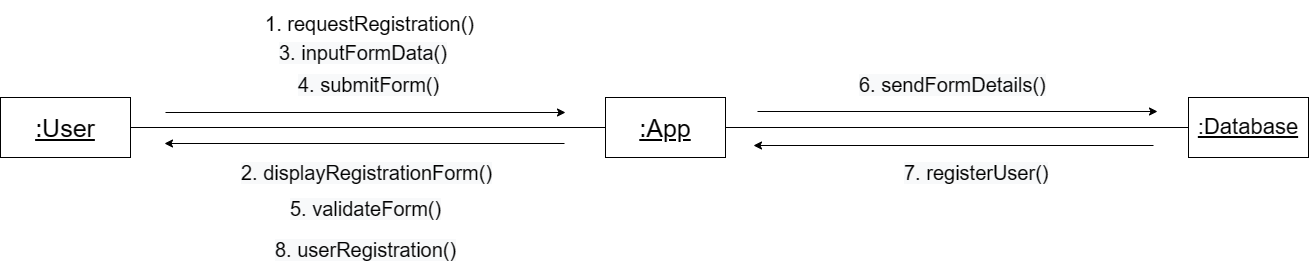

The diagram above was exported from draw.io. Its source (the exported page's mxGraphModel, read from the mxfile embedded in the PNG):
<mxGraphModel dx="993" dy="581" grid="1" gridSize="10" guides="1" tooltips="1" connect="1" arrows="1" fold="1" page="1" pageScale="1" pageWidth="850" pageHeight="1100" math="0" shadow="0">
  <root>
    <mxCell id="0" />
    <mxCell id="1" parent="0" />
    <mxCell id="mfMeH3sEjQO_IowL9Oym-1" value="&lt;font style=&quot;font-size: 25px;&quot;&gt;&lt;u&gt;:User&lt;/u&gt;&lt;/font&gt;" style="rounded=0;whiteSpace=wrap;html=1;" parent="1" vertex="1">
      <mxGeometry x="380" y="136" width="130" height="60" as="geometry" />
    </mxCell>
    <mxCell id="mfMeH3sEjQO_IowL9Oym-2" value="&lt;font style=&quot;font-size: 25px;&quot;&gt;&lt;u&gt;:App&lt;/u&gt;&lt;/font&gt;" style="rounded=0;whiteSpace=wrap;html=1;" parent="1" vertex="1">
      <mxGeometry x="985" y="136" width="120" height="60" as="geometry" />
    </mxCell>
    <mxCell id="mfMeH3sEjQO_IowL9Oym-3" value="" style="endArrow=none;html=1;rounded=0;fontSize=25;entryX=0;entryY=0.5;entryDx=0;entryDy=0;exitX=1;exitY=0.5;exitDx=0;exitDy=0;" parent="1" source="mfMeH3sEjQO_IowL9Oym-2" target="mfMeH3sEjQO_IowL9Oym-10" edge="1">
      <mxGeometry width="50" height="50" relative="1" as="geometry">
        <mxPoint x="1395.5" y="232" as="sourcePoint" />
        <mxPoint x="655.5" y="632.0000000000002" as="targetPoint" />
      </mxGeometry>
    </mxCell>
    <mxCell id="mfMeH3sEjQO_IowL9Oym-4" value="" style="endArrow=none;html=1;rounded=0;fontSize=25;entryX=1;entryY=0.5;entryDx=0;entryDy=0;exitX=0;exitY=0.5;exitDx=0;exitDy=0;" parent="1" source="mfMeH3sEjQO_IowL9Oym-2" target="mfMeH3sEjQO_IowL9Oym-1" edge="1">
      <mxGeometry width="50" height="50" relative="1" as="geometry">
        <mxPoint x="625" y="446" as="sourcePoint" />
        <mxPoint x="545" y="616" as="targetPoint" />
      </mxGeometry>
    </mxCell>
    <mxCell id="mfMeH3sEjQO_IowL9Oym-5" value="&lt;font style=&quot;font-size: 20px;&quot;&gt;1. requestRegistration()&lt;/font&gt;" style="text;html=1;align=center;verticalAlign=middle;resizable=0;points=[];autosize=1;strokeColor=none;fillColor=none;fontSize=25;" parent="1" vertex="1">
      <mxGeometry x="635.5" y="39" width="227" height="42" as="geometry" />
    </mxCell>
    <mxCell id="mfMeH3sEjQO_IowL9Oym-6" value="&lt;span style=&quot;color: rgb(0, 0, 0); font-family: Helvetica; font-size: 20px; font-style: normal; font-variant-ligatures: normal; font-variant-caps: normal; font-weight: 400; letter-spacing: normal; orphans: 2; text-align: center; text-indent: 0px; text-transform: none; widows: 2; word-spacing: 0px; -webkit-text-stroke-width: 0px; background-color: rgb(248, 249, 250); text-decoration-thickness: initial; text-decoration-style: initial; text-decoration-color: initial; float: none; display: inline !important;&quot;&gt;2. displayRegistrationForm()&lt;/span&gt;" style="text;html=1;align=center;verticalAlign=middle;resizable=0;points=[];autosize=1;strokeColor=none;fillColor=none;fontSize=20;" parent="1" vertex="1">
      <mxGeometry x="611" y="193" width="269" height="36" as="geometry" />
    </mxCell>
    <mxCell id="mfMeH3sEjQO_IowL9Oym-7" value="&lt;span style=&quot;color: rgb(0, 0, 0); font-family: Helvetica; font-size: 20px; font-style: normal; font-variant-ligatures: normal; font-variant-caps: normal; font-weight: 400; letter-spacing: normal; orphans: 2; text-align: center; text-indent: 0px; text-transform: none; widows: 2; word-spacing: 0px; -webkit-text-stroke-width: 0px; background-color: rgb(248, 249, 250); text-decoration-thickness: initial; text-decoration-style: initial; text-decoration-color: initial; float: none; display: inline !important;&quot;&gt;3. inputFormData()&lt;/span&gt;" style="text;whiteSpace=wrap;html=1;fontSize=20;" parent="1" vertex="1">
      <mxGeometry x="657.13" y="73" width="196.75" height="40" as="geometry" />
    </mxCell>
    <mxCell id="mfMeH3sEjQO_IowL9Oym-8" value="&lt;span style=&quot;color: rgb(0, 0, 0); font-family: Helvetica; font-size: 20px; font-style: normal; font-variant-ligatures: normal; font-variant-caps: normal; font-weight: 400; letter-spacing: normal; orphans: 2; text-align: center; text-indent: 0px; text-transform: none; widows: 2; word-spacing: 0px; -webkit-text-stroke-width: 0px; background-color: rgb(248, 249, 250); text-decoration-thickness: initial; text-decoration-style: initial; text-decoration-color: initial; float: none; display: inline !important;&quot;&gt;5. validateForm()&lt;/span&gt;" style="text;whiteSpace=wrap;html=1;fontSize=20;" parent="1" vertex="1">
      <mxGeometry x="667.5" y="229" width="174" height="41" as="geometry" />
    </mxCell>
    <mxCell id="mfMeH3sEjQO_IowL9Oym-9" value="&lt;span style=&quot;color: rgb(0, 0, 0); font-family: Helvetica; font-size: 20px; font-style: normal; font-variant-ligatures: normal; font-variant-caps: normal; font-weight: 400; letter-spacing: normal; orphans: 2; text-align: center; text-indent: 0px; text-transform: none; widows: 2; word-spacing: 0px; -webkit-text-stroke-width: 0px; background-color: rgb(248, 249, 250); text-decoration-thickness: initial; text-decoration-style: initial; text-decoration-color: initial; float: none; display: inline !important;&quot;&gt;4. submitForm()&lt;/span&gt;" style="text;whiteSpace=wrap;html=1;fontSize=20;" parent="1" vertex="1">
      <mxGeometry x="676" y="105" width="146" height="40" as="geometry" />
    </mxCell>
    <mxCell id="mfMeH3sEjQO_IowL9Oym-10" value="&lt;font size=&quot;1&quot; style=&quot;&quot;&gt;&lt;u style=&quot;font-size: 22px;&quot;&gt;:Database&lt;/u&gt;&lt;/font&gt;" style="rounded=0;whiteSpace=wrap;html=1;" parent="1" vertex="1">
      <mxGeometry x="1568" y="136" width="120" height="60" as="geometry" />
    </mxCell>
    <mxCell id="mfMeH3sEjQO_IowL9Oym-11" value="&lt;span style=&quot;color: rgb(0, 0, 0); font-family: Helvetica; font-size: 20px; font-style: normal; font-variant-ligatures: normal; font-variant-caps: normal; font-weight: 400; letter-spacing: normal; orphans: 2; text-align: center; text-indent: 0px; text-transform: none; widows: 2; word-spacing: 0px; -webkit-text-stroke-width: 0px; background-color: rgb(248, 249, 250); text-decoration-thickness: initial; text-decoration-style: initial; text-decoration-color: initial; float: none; display: inline !important;&quot;&gt;6. sendFormDetails()&lt;/span&gt;" style="text;whiteSpace=wrap;html=1;fontSize=20;rotation=0;" parent="1" vertex="1">
      <mxGeometry x="1237" y="105" width="200" height="40" as="geometry" />
    </mxCell>
    <mxCell id="mfMeH3sEjQO_IowL9Oym-12" value="&lt;span style=&quot;color: rgb(0, 0, 0); font-family: Helvetica; font-size: 20px; font-style: normal; font-variant-ligatures: normal; font-variant-caps: normal; font-weight: 400; letter-spacing: normal; orphans: 2; text-align: center; text-indent: 0px; text-transform: none; widows: 2; word-spacing: 0px; -webkit-text-stroke-width: 0px; background-color: rgb(248, 249, 250); text-decoration-thickness: initial; text-decoration-style: initial; text-decoration-color: initial; float: none; display: inline !important;&quot;&gt;7. registerUser()&lt;/span&gt;" style="text;whiteSpace=wrap;html=1;fontSize=20;rotation=0;" parent="1" vertex="1">
      <mxGeometry x="1282" y="193" width="160" height="40" as="geometry" />
    </mxCell>
    <mxCell id="mfMeH3sEjQO_IowL9Oym-13" value="" style="endArrow=classic;html=1;rounded=0;fontSize=20;" parent="1" edge="1">
      <mxGeometry width="50" height="50" relative="1" as="geometry">
        <mxPoint x="545" y="151" as="sourcePoint" />
        <mxPoint x="945" y="151" as="targetPoint" />
      </mxGeometry>
    </mxCell>
    <mxCell id="mfMeH3sEjQO_IowL9Oym-14" value="" style="endArrow=classic;html=1;rounded=0;fontSize=20;" parent="1" edge="1">
      <mxGeometry width="50" height="50" relative="1" as="geometry">
        <mxPoint x="944" y="182" as="sourcePoint" />
        <mxPoint x="544" y="182" as="targetPoint" />
      </mxGeometry>
    </mxCell>
    <mxCell id="mfMeH3sEjQO_IowL9Oym-15" value="&lt;span style=&quot;color: rgb(0, 0, 0); font-family: Helvetica; font-size: 20px; font-style: normal; font-variant-ligatures: normal; font-variant-caps: normal; font-weight: 400; letter-spacing: normal; orphans: 2; text-align: center; text-indent: 0px; text-transform: none; widows: 2; word-spacing: 0px; -webkit-text-stroke-width: 0px; background-color: rgb(248, 249, 250); text-decoration-thickness: initial; text-decoration-style: initial; text-decoration-color: initial; float: none; display: inline !important;&quot;&gt;8. userRegistration()&lt;/span&gt;" style="text;whiteSpace=wrap;html=1;fontSize=20;" parent="1" vertex="1">
      <mxGeometry x="652.75" y="270" width="192.5" height="40" as="geometry" />
    </mxCell>
    <mxCell id="mfMeH3sEjQO_IowL9Oym-16" value="" style="endArrow=classic;html=1;rounded=0;fontSize=20;" parent="1" edge="1">
      <mxGeometry width="50" height="50" relative="1" as="geometry">
        <mxPoint x="1137" y="150" as="sourcePoint" />
        <mxPoint x="1537" y="150" as="targetPoint" />
      </mxGeometry>
    </mxCell>
    <mxCell id="mfMeH3sEjQO_IowL9Oym-17" value="" style="endArrow=classic;html=1;rounded=0;fontSize=20;" parent="1" edge="1">
      <mxGeometry width="50" height="50" relative="1" as="geometry">
        <mxPoint x="1533" y="184" as="sourcePoint" />
        <mxPoint x="1133" y="184" as="targetPoint" />
      </mxGeometry>
    </mxCell>
  </root>
</mxGraphModel>